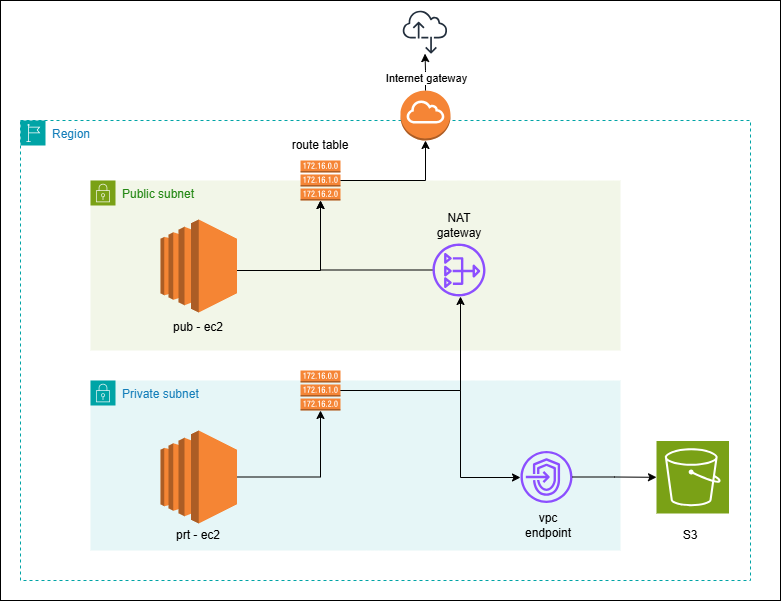

The diagram above was exported from draw.io. Its source (the exported page's mxGraphModel, read from the mxfile embedded in the PNG):
<mxGraphModel dx="1226" dy="661" grid="1" gridSize="10" guides="1" tooltips="1" connect="1" arrows="1" fold="1" page="1" pageScale="1" pageWidth="850" pageHeight="1100" math="0" shadow="0">
  <root>
    <mxCell id="0" />
    <mxCell id="1" parent="0" />
    <mxCell id="CkTvfniBxPnTLC4h-A9O-65" value="" style="rounded=0;whiteSpace=wrap;html=1;strokeColor=light-dark(#000000, #121212);" vertex="1" parent="1">
      <mxGeometry x="50" width="780" height="600" as="geometry" />
    </mxCell>
    <mxCell id="CkTvfniBxPnTLC4h-A9O-24" value="Region" style="points=[[0,0],[0.25,0],[0.5,0],[0.75,0],[1,0],[1,0.25],[1,0.5],[1,0.75],[1,1],[0.75,1],[0.5,1],[0.25,1],[0,1],[0,0.75],[0,0.5],[0,0.25]];outlineConnect=0;gradientColor=none;html=1;whiteSpace=wrap;fontSize=12;fontStyle=0;container=1;pointerEvents=0;collapsible=0;recursiveResize=0;shape=mxgraph.aws4.group;grIcon=mxgraph.aws4.group_region;strokeColor=#00A4A6;fillColor=none;verticalAlign=top;align=left;spacingLeft=30;fontColor=#147EBA;dashed=1;" vertex="1" parent="1">
      <mxGeometry x="70" y="120" width="730" height="460" as="geometry" />
    </mxCell>
    <mxCell id="CkTvfniBxPnTLC4h-A9O-25" value="Public subnet" style="points=[[0,0],[0.25,0],[0.5,0],[0.75,0],[1,0],[1,0.25],[1,0.5],[1,0.75],[1,1],[0.75,1],[0.5,1],[0.25,1],[0,1],[0,0.75],[0,0.5],[0,0.25]];outlineConnect=0;gradientColor=none;html=1;whiteSpace=wrap;fontSize=12;fontStyle=0;container=1;pointerEvents=0;collapsible=0;recursiveResize=0;shape=mxgraph.aws4.group;grIcon=mxgraph.aws4.group_security_group;grStroke=0;strokeColor=#7AA116;fillColor=#F2F6E8;verticalAlign=top;align=left;spacingLeft=30;fontColor=#248814;dashed=0;" vertex="1" parent="CkTvfniBxPnTLC4h-A9O-24">
      <mxGeometry x="70" y="60" width="530" height="170" as="geometry" />
    </mxCell>
    <mxCell id="CkTvfniBxPnTLC4h-A9O-39" style="edgeStyle=orthogonalEdgeStyle;rounded=0;orthogonalLoop=1;jettySize=auto;html=1;" edge="1" parent="CkTvfniBxPnTLC4h-A9O-25" source="CkTvfniBxPnTLC4h-A9O-27">
      <mxGeometry relative="1" as="geometry">
        <mxPoint x="230" y="20" as="targetPoint" />
        <Array as="points">
          <mxPoint x="230" y="90" />
        </Array>
      </mxGeometry>
    </mxCell>
    <mxCell id="CkTvfniBxPnTLC4h-A9O-27" value="" style="outlineConnect=0;dashed=0;verticalLabelPosition=bottom;verticalAlign=top;align=center;html=1;shape=mxgraph.aws3.ec2;fillColor=#F58534;gradientColor=none;" vertex="1" parent="CkTvfniBxPnTLC4h-A9O-25">
      <mxGeometry x="70" y="39" width="76.5" height="93" as="geometry" />
    </mxCell>
    <mxCell id="CkTvfniBxPnTLC4h-A9O-32" value="" style="outlineConnect=0;dashed=0;verticalLabelPosition=bottom;verticalAlign=top;align=center;html=1;shape=mxgraph.aws3.route_table;fillColor=#F58536;gradientColor=none;" vertex="1" parent="CkTvfniBxPnTLC4h-A9O-25">
      <mxGeometry x="210" y="-20" width="40" height="40" as="geometry" />
    </mxCell>
    <mxCell id="CkTvfniBxPnTLC4h-A9O-38" style="edgeStyle=orthogonalEdgeStyle;rounded=0;orthogonalLoop=1;jettySize=auto;html=1;entryX=0.5;entryY=1;entryDx=0;entryDy=0;entryPerimeter=0;" edge="1" parent="CkTvfniBxPnTLC4h-A9O-25" source="CkTvfniBxPnTLC4h-A9O-46" target="CkTvfniBxPnTLC4h-A9O-32">
      <mxGeometry relative="1" as="geometry">
        <mxPoint x="340" y="85.5" as="sourcePoint" />
      </mxGeometry>
    </mxCell>
    <mxCell id="CkTvfniBxPnTLC4h-A9O-46" value="" style="sketch=0;outlineConnect=0;fontColor=#232F3E;gradientColor=none;fillColor=#8C4FFF;strokeColor=none;dashed=0;verticalLabelPosition=bottom;verticalAlign=top;align=center;html=1;fontSize=12;fontStyle=0;aspect=fixed;pointerEvents=1;shape=mxgraph.aws4.nat_gateway;" vertex="1" parent="CkTvfniBxPnTLC4h-A9O-25">
      <mxGeometry x="342" y="63" width="53" height="53" as="geometry" />
    </mxCell>
    <mxCell id="CkTvfniBxPnTLC4h-A9O-50" value="pub - ec2" style="text;html=1;align=center;verticalAlign=middle;whiteSpace=wrap;rounded=0;" vertex="1" parent="CkTvfniBxPnTLC4h-A9O-25">
      <mxGeometry x="78.25" y="132" width="60" height="30" as="geometry" />
    </mxCell>
    <mxCell id="CkTvfniBxPnTLC4h-A9O-60" value="NAT gateway" style="text;html=1;align=center;verticalAlign=middle;whiteSpace=wrap;rounded=0;" vertex="1" parent="CkTvfniBxPnTLC4h-A9O-25">
      <mxGeometry x="338.5" y="30" width="60" height="30" as="geometry" />
    </mxCell>
    <mxCell id="CkTvfniBxPnTLC4h-A9O-26" value="Private subnet" style="points=[[0,0],[0.25,0],[0.5,0],[0.75,0],[1,0],[1,0.25],[1,0.5],[1,0.75],[1,1],[0.75,1],[0.5,1],[0.25,1],[0,1],[0,0.75],[0,0.5],[0,0.25]];outlineConnect=0;gradientColor=none;html=1;whiteSpace=wrap;fontSize=12;fontStyle=0;container=1;pointerEvents=0;collapsible=0;recursiveResize=0;shape=mxgraph.aws4.group;grIcon=mxgraph.aws4.group_security_group;grStroke=0;strokeColor=#00A4A6;fillColor=#E6F6F7;verticalAlign=top;align=left;spacingLeft=30;fontColor=#147EBA;dashed=0;" vertex="1" parent="CkTvfniBxPnTLC4h-A9O-24">
      <mxGeometry x="70" y="260" width="530" height="170" as="geometry" />
    </mxCell>
    <mxCell id="CkTvfniBxPnTLC4h-A9O-30" value="" style="outlineConnect=0;dashed=0;verticalLabelPosition=bottom;verticalAlign=top;align=center;html=1;shape=mxgraph.aws3.ec2;fillColor=#F58534;gradientColor=none;" vertex="1" parent="CkTvfniBxPnTLC4h-A9O-26">
      <mxGeometry x="70" y="50" width="76.5" height="93" as="geometry" />
    </mxCell>
    <mxCell id="CkTvfniBxPnTLC4h-A9O-47" style="edgeStyle=orthogonalEdgeStyle;rounded=0;orthogonalLoop=1;jettySize=auto;html=1;" edge="1" parent="CkTvfniBxPnTLC4h-A9O-26" source="CkTvfniBxPnTLC4h-A9O-33" target="CkTvfniBxPnTLC4h-A9O-45">
      <mxGeometry relative="1" as="geometry">
        <Array as="points">
          <mxPoint x="370" y="10" />
          <mxPoint x="370" y="97" />
        </Array>
      </mxGeometry>
    </mxCell>
    <mxCell id="CkTvfniBxPnTLC4h-A9O-33" value="" style="outlineConnect=0;dashed=0;verticalLabelPosition=bottom;verticalAlign=top;align=center;html=1;shape=mxgraph.aws3.route_table;fillColor=#F58536;gradientColor=none;" vertex="1" parent="CkTvfniBxPnTLC4h-A9O-26">
      <mxGeometry x="210" y="-10" width="40" height="40" as="geometry" />
    </mxCell>
    <mxCell id="CkTvfniBxPnTLC4h-A9O-35" style="edgeStyle=orthogonalEdgeStyle;rounded=0;orthogonalLoop=1;jettySize=auto;html=1;entryX=0.5;entryY=1;entryDx=0;entryDy=0;entryPerimeter=0;" edge="1" parent="CkTvfniBxPnTLC4h-A9O-26" source="CkTvfniBxPnTLC4h-A9O-30" target="CkTvfniBxPnTLC4h-A9O-33">
      <mxGeometry relative="1" as="geometry" />
    </mxCell>
    <mxCell id="CkTvfniBxPnTLC4h-A9O-45" value="" style="sketch=0;outlineConnect=0;fontColor=#232F3E;gradientColor=none;fillColor=#8C4FFF;strokeColor=none;dashed=0;verticalLabelPosition=bottom;verticalAlign=top;align=center;html=1;fontSize=12;fontStyle=0;aspect=fixed;pointerEvents=1;shape=mxgraph.aws4.endpoints;" vertex="1" parent="CkTvfniBxPnTLC4h-A9O-26">
      <mxGeometry x="430" y="70.5" width="52" height="52" as="geometry" />
    </mxCell>
    <mxCell id="CkTvfniBxPnTLC4h-A9O-51" value="prt - ec2" style="text;html=1;align=center;verticalAlign=middle;whiteSpace=wrap;rounded=0;" vertex="1" parent="CkTvfniBxPnTLC4h-A9O-26">
      <mxGeometry x="78.25" y="140" width="60" height="30" as="geometry" />
    </mxCell>
    <mxCell id="CkTvfniBxPnTLC4h-A9O-59" value="vpc endpoint" style="text;html=1;align=center;verticalAlign=middle;whiteSpace=wrap;rounded=0;" vertex="1" parent="CkTvfniBxPnTLC4h-A9O-26">
      <mxGeometry x="428" y="129.5" width="60" height="30" as="geometry" />
    </mxCell>
    <mxCell id="CkTvfniBxPnTLC4h-A9O-37" style="edgeStyle=orthogonalEdgeStyle;rounded=0;orthogonalLoop=1;jettySize=auto;html=1;" edge="1" parent="CkTvfniBxPnTLC4h-A9O-24" source="CkTvfniBxPnTLC4h-A9O-33" target="CkTvfniBxPnTLC4h-A9O-46">
      <mxGeometry relative="1" as="geometry">
        <mxPoint x="444.5" y="181.5" as="targetPoint" />
        <Array as="points">
          <mxPoint x="440" y="270" />
        </Array>
      </mxGeometry>
    </mxCell>
    <mxCell id="CkTvfniBxPnTLC4h-A9O-40" value="" style="outlineConnect=0;dashed=0;verticalLabelPosition=bottom;verticalAlign=top;align=center;html=1;shape=mxgraph.aws3.internet_gateway;fillColor=#F58536;gradientColor=none;" vertex="1" parent="CkTvfniBxPnTLC4h-A9O-24">
      <mxGeometry x="380" y="-30" width="50" height="50" as="geometry" />
    </mxCell>
    <mxCell id="CkTvfniBxPnTLC4h-A9O-41" style="edgeStyle=orthogonalEdgeStyle;rounded=0;orthogonalLoop=1;jettySize=auto;html=1;entryX=0.5;entryY=1;entryDx=0;entryDy=0;entryPerimeter=0;" edge="1" parent="CkTvfniBxPnTLC4h-A9O-24" source="CkTvfniBxPnTLC4h-A9O-32" target="CkTvfniBxPnTLC4h-A9O-40">
      <mxGeometry relative="1" as="geometry" />
    </mxCell>
    <mxCell id="CkTvfniBxPnTLC4h-A9O-61" value="S3" style="text;html=1;align=center;verticalAlign=middle;whiteSpace=wrap;rounded=0;" vertex="1" parent="CkTvfniBxPnTLC4h-A9O-24">
      <mxGeometry x="640" y="400" width="60" height="30" as="geometry" />
    </mxCell>
    <mxCell id="CkTvfniBxPnTLC4h-A9O-62" value="route table" style="text;html=1;align=center;verticalAlign=middle;whiteSpace=wrap;rounded=0;" vertex="1" parent="CkTvfniBxPnTLC4h-A9O-24">
      <mxGeometry x="270" y="10" width="60" height="30" as="geometry" />
    </mxCell>
    <mxCell id="CkTvfniBxPnTLC4h-A9O-42" value="" style="sketch=0;outlineConnect=0;fontColor=#232F3E;gradientColor=none;fillColor=#232F3D;strokeColor=none;dashed=0;verticalLabelPosition=bottom;verticalAlign=top;align=center;html=1;fontSize=12;fontStyle=0;aspect=fixed;pointerEvents=1;shape=mxgraph.aws4.internet_alt2;" vertex="1" parent="1">
      <mxGeometry x="452" y="9" width="45" height="45" as="geometry" />
    </mxCell>
    <mxCell id="CkTvfniBxPnTLC4h-A9O-44" style="edgeStyle=orthogonalEdgeStyle;rounded=0;orthogonalLoop=1;jettySize=auto;html=1;" edge="1" parent="1" source="CkTvfniBxPnTLC4h-A9O-40" target="CkTvfniBxPnTLC4h-A9O-42">
      <mxGeometry relative="1" as="geometry" />
    </mxCell>
    <mxCell id="CkTvfniBxPnTLC4h-A9O-64" value="Internet gateway" style="edgeLabel;html=1;align=center;verticalAlign=middle;resizable=0;points=[];" vertex="1" connectable="0" parent="CkTvfniBxPnTLC4h-A9O-44">
      <mxGeometry x="-0.302" relative="1" as="geometry">
        <mxPoint as="offset" />
      </mxGeometry>
    </mxCell>
    <mxCell id="CkTvfniBxPnTLC4h-A9O-48" value="" style="sketch=0;points=[[0,0,0],[0.25,0,0],[0.5,0,0],[0.75,0,0],[1,0,0],[0,1,0],[0.25,1,0],[0.5,1,0],[0.75,1,0],[1,1,0],[0,0.25,0],[0,0.5,0],[0,0.75,0],[1,0.25,0],[1,0.5,0],[1,0.75,0]];outlineConnect=0;fontColor=#232F3E;fillColor=#7AA116;strokeColor=#ffffff;dashed=0;verticalLabelPosition=bottom;verticalAlign=top;align=center;html=1;fontSize=12;fontStyle=0;aspect=fixed;shape=mxgraph.aws4.resourceIcon;resIcon=mxgraph.aws4.s3;" vertex="1" parent="1">
      <mxGeometry x="706" y="440.5" width="72.5" height="72.5" as="geometry" />
    </mxCell>
    <mxCell id="CkTvfniBxPnTLC4h-A9O-49" style="edgeStyle=orthogonalEdgeStyle;rounded=0;orthogonalLoop=1;jettySize=auto;html=1;" edge="1" parent="1" source="CkTvfniBxPnTLC4h-A9O-45" target="CkTvfniBxPnTLC4h-A9O-48">
      <mxGeometry relative="1" as="geometry" />
    </mxCell>
  </root>
</mxGraphModel>